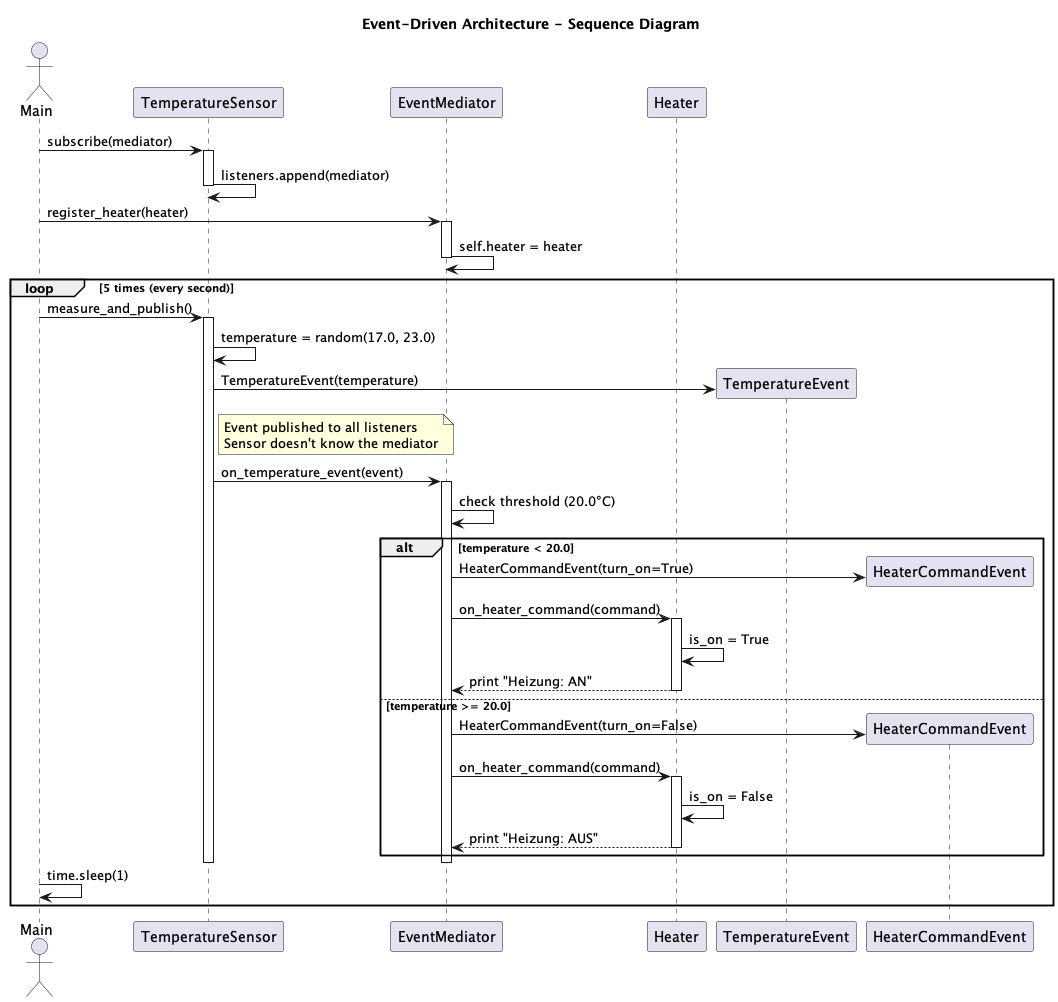

The diagram above was rendered by PlantUML. Its source (embedded in the PNG):
@startuml EDA_Sequence_Diagram
title Event-Driven Architecture - Sequence Diagram

actor "Main" as main
participant "TemperatureSensor" as sensor
participant "EventMediator" as mediator
participant "Heater" as heater

main -> sensor: subscribe(mediator)
activate sensor
sensor -> sensor: listeners.append(mediator)
deactivate sensor

main -> mediator: register_heater(heater)
activate mediator
mediator -> mediator: self.heater = heater
deactivate mediator

loop 5 times (every second)
  main -> sensor: measure_and_publish()
  activate sensor
  
  sensor -> sensor: temperature = random(17.0, 23.0)
  create TemperatureEvent
  sensor -> TemperatureEvent: TemperatureEvent(temperature)
  
  note right of sensor
    Event published to all listeners
    Sensor doesn't know the mediator
  end note
  
  sensor -> mediator: on_temperature_event(event)
  activate mediator
  
  mediator -> mediator: check threshold (20.0°C)
  
  alt temperature < 20.0
    create HeaterCommandEvent
    mediator -> HeaterCommandEvent: HeaterCommandEvent(turn_on=True)
    mediator -> heater: on_heater_command(command)
    activate heater
    heater -> heater: is_on = True
    heater --> mediator: print "Heizung: AN"
    deactivate heater
  else temperature >= 20.0
    create HeaterCommandEvent
    mediator -> HeaterCommandEvent: HeaterCommandEvent(turn_on=False)
    mediator -> heater: on_heater_command(command)
    activate heater
    heater -> heater: is_on = False
    heater --> mediator: print "Heizung: AUS"
    deactivate heater
  end
  
  deactivate mediator
  deactivate sensor
  
  main -> main: time.sleep(1)
end

@enduml